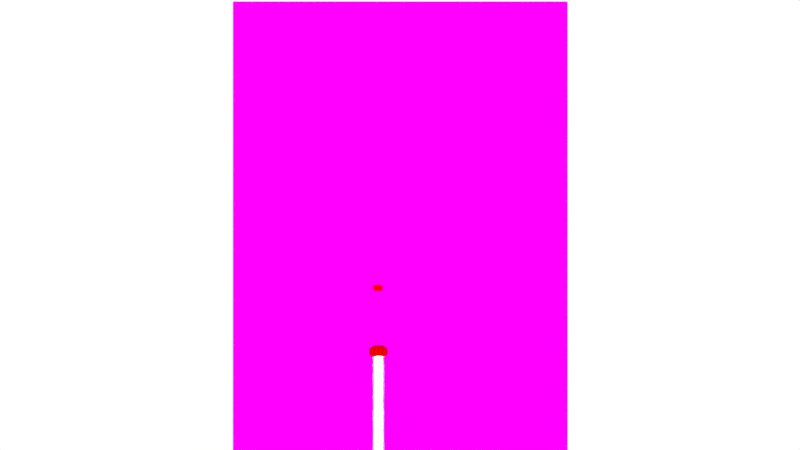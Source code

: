 # Source: aniket_light_seber.blend  (saved by Blender 2.76.0; exported with 4.5.12 LTS)
import bpy
from mathutils import Matrix  # noqa: F401  (used for matrix-valued properties, if any)

bpy.ops.wm.read_factory_settings(use_empty=True)
scene = bpy.context.scene
scene.name = 'Scene'

# ---- collections
col_collection_1 = bpy.data.collections.new('Collection 1'); scene.collection.children.link(col_collection_1)

# ---- images (referenced by path relative to the original .blend; pixels are not part of the script)
import os
ASSET_DIR = os.environ.get("B2B_ASSET_DIR", "")  # directory of the original .blend (textures are referenced by path, not embedded)
HERE = os.path.dirname(os.path.abspath(__file__))  # packed textures are extracted next to this script under _unpacked/

def load_image(name, relpath, width, height, colorspace="sRGB"):
    """Load a texture the original file referenced (path relative to the .blend, or extracted next to this script)."""
    p = next((c for c in (os.path.join(HERE, relpath), os.path.join(ASSET_DIR, relpath)) if relpath and os.path.exists(c)), "")
    if p:
        img = bpy.data.images.load(p, check_existing=True)
        img.name = name
    else:  # same state as the original file: an image datablock whose file is absent (Cycles renders it pink)
        img = bpy.data.images.new(name, width, height)
        img.source = "FILE"
        img.filepath = "//" + (relpath or name)
    img.colorspace_settings.name = colorspace
    return img
img_20170423_152154_1_jpg = load_image('20170423_152154-1.jpg', '20170423_152154-1.jpg', 1024, 1024, 'sRGB')

# ---- materials (node trees are filled in below, after node groups)
mat_material_002 = bpy.data.materials.new('Material.002')
mat_material_002.alpha_threshold = 0.0
mat_material_002.roughness = 0.5
mat_material = bpy.data.materials.new('Material')
mat_material.alpha_threshold = 0.0
mat_material.roughness = 0.5
mat_light = bpy.data.materials.new('light')
mat_light.alpha_threshold = 0.0
mat_light.roughness = 0.5
mat_material_004 = bpy.data.materials.new('Material.004')
mat_material_004.alpha_threshold = 0.0
mat_material_004.roughness = 0.5

# ---- material node trees
mat_material_002.use_nodes = True; mat_material_002.node_tree.nodes.clear()
_N = mat_material_002.node_tree.nodes; _L = mat_material_002.node_tree.links
n0 = _N.new('ShaderNodeOutputMaterial'); n0.name = 'Material Output'; n0.location = (300, 300)
n1 = _N.new('ShaderNodeEmission'); n1.name = 'Emission'; n1.location = (10, 300)
n2 = _N.new('ShaderNodeTexImage'); n2.name = 'Image Texture'; n2.location = (-180, 300)
n2.width = 140
n2.image = img_20170423_152154_1_jpg
_L.new(n1.outputs[0], n0.inputs[0])
_L.new(n2.outputs[0], n1.inputs[0])
n0.is_active_output = True
mat_material.use_nodes = True; mat_material.node_tree.nodes.clear()
_N = mat_material.node_tree.nodes; _L = mat_material.node_tree.links
n0 = _N.new('ShaderNodeOutputMaterial'); n0.name = 'Material Output'; n0.location = (300, 300)
n1 = _N.new('ShaderNodeMixShader'); n1.name = 'Mix Shader'; n1.location = (10, 300)
n1.inputs[0].default_value = 0.9
n2 = _N.new('ShaderNodeEmission'); n2.name = 'Emission'; n2.location = (-180, 200)
n2.inputs[1].default_value = 25.0
n3 = _N.new('ShaderNodeEmission'); n3.name = 'Emission.001'; n3.location = (-180, 100)
n3.inputs[0].default_value = (0.0, 1.0, 0.0, 1.0)
n3.inputs[1].default_value = 25.0
_L.new(n1.outputs[0], n0.inputs[0])
_L.new(n2.outputs[0], n1.inputs[1])
_L.new(n3.outputs[0], n1.inputs[2])
n0.is_active_output = True
mat_light.use_nodes = True; mat_light.node_tree.nodes.clear()
_N = mat_light.node_tree.nodes; _L = mat_light.node_tree.links
n0 = _N.new('ShaderNodeOutputMaterial'); n0.name = 'Material Output'; n0.location = (300, 300)
n1 = _N.new('ShaderNodeBsdfGlass'); n1.name = 'Glass BSDF'; n1.location = (10, 300)
n1.distribution = 'BECKMANN'
n1.inputs[1].default_value = 0.4472
n1.inputs[2].default_value = 1.6
n2 = _N.new('ShaderNodeEmission'); n2.name = 'Emission'; n2.location = (56, 426)
n2.inputs[0].default_value = (0.0, 1.0, 0.0, 1.0)
_L.new(n1.outputs[0], n0.inputs[0])
_L.new(n2.outputs[0], n0.inputs[1])
n0.is_active_output = True
mat_material_004.use_nodes = True; mat_material_004.node_tree.nodes.clear()
_N = mat_material_004.node_tree.nodes; _L = mat_material_004.node_tree.links
n0 = _N.new('ShaderNodeOutputMaterial'); n0.name = 'Material Output'; n0.location = (300, 300)
n1 = _N.new('ShaderNodeBsdfDiffuse'); n1.name = 'Diffuse BSDF.001'; n1.location = (100, 300)
n1.inputs[0].default_value = (1.0, 0.0, 0.0, 1.0)
n1.inputs[1].default_value = 1.0
_L.new(n1.outputs[0], n0.inputs[0])
n0.is_active_output = True

# ---- world
world_world = bpy.data.worlds.new('World'); scene.world = world_world
world_world.use_nodes = True; world_world.node_tree.nodes.clear()
_N = world_world.node_tree.nodes; _L = world_world.node_tree.links
n0 = _N.new('ShaderNodeOutputWorld'); n0.name = 'World Output'; n0.location = (300, 300)
n1 = _N.new('ShaderNodeBackground'); n1.name = 'Background'; n1.location = (10, 300)
n1.inputs[0].default_value = (1.0, 1.0, 1.0, 1.0)
_L.new(n1.outputs[0], n0.inputs[0])
n0.is_active_output = True
world_world.color = (0.05088, 0.05088, 0.05088)
world_world.use_sun_shadow = False
world_world.sun_shadow_jitter_overblur = 0.0
world_world.cycles.sampling_method = 'MANUAL'
world_world.cycles.sample_map_resolution = 256

# ---- cameras
cam_camera = bpy.data.cameras.new('Camera')
cam_camera.clip_end = 100.0
cam_camera.lens = 35.0
cam_camera.sensor_width = 32.0
cam_camera.sensor_height = 18.0
cam_camera.ortho_scale = 7.314
cam_camera.dof.focus_distance = 0.0

# ---- lights
light_point_004 = bpy.data.lights.new('Point.004', 'POINT')
light_point_004.transmission_factor = 0.0
light_point_004.energy = 0.0
light_point_004.shadow_buffer_clip_start = 0.5
light_point_004.shadow_soft_size = 0.1
light_point_004.shadow_maximum_resolution = 0.006
light_point_004.use_absolute_resolution = True
light_point_004.cycles.use_multiple_importance_sampling = False

# ---- meshes
me_plane = bpy.data.meshes.new('Plane')
me_plane.from_pydata([(-1.0, -1.0, 0.0), (1.0, -1.0, 0.0), (-1.0, 1.0, 0.0), (1.0, 1.0, 0.0)], [], [(0, 1, 3, 2)])
_uv = me_plane.uv_layers.new(name='UVMap')
_uv.uv.foreach_set('vector', [8.659e-05, 8.659e-05, 0.9999, 8.659e-05, 0.9978, 1.001, -0.001981, 1.001])
me_plane.materials.append(mat_material_002)
me_plane.use_remesh_preserve_volume = False
me_plane.use_remesh_preserve_attributes = False
me_plane.use_mirror_vertex_groups = False
me_plane.update()
me_cylinder_000 = bpy.data.meshes.new('Cylinder.000')
me_cylinder_000.from_pydata([(0.0, 1.0, -1.0), (0.0, 1.0, 1.0), (0.1951, 0.9808, -1.0), (0.1951, 0.9808, 1.0), (0.3827, 0.9239, -1.0), (0.3827, 0.9239, 1.0), (0.5556, 0.8315, -1.0), (0.5556, 0.8315, 1.0), (0.7071, 0.7071, -1.0), (0.7071, 0.7071, 1.0), (0.8315, 0.5556, -1.0), (0.8315, 0.5556, 1.0), (0.9239, 0.3827, -1.0), (0.9239, 0.3827, 1.0), (0.9808, 0.1951, -1.0), (0.9808, 0.1951, 1.0), (1.0, 7.55e-08, -1.0), (1.0, 7.55e-08, 1.0), (0.9808, -0.1951, -1.0), (0.9808, -0.1951, 1.0), (0.9239, -0.3827, -1.0), (0.9239, -0.3827, 1.0), (0.8315, -0.5556, -1.0), (0.8315, -0.5556, 1.0), (0.7071, -0.7071, -1.0), (0.7071, -0.7071, 1.0), (0.5556, -0.8315, -1.0), (0.5556, -0.8315, 1.0), (0.3827, -0.9239, -1.0), (0.3827, -0.9239, 1.0), (0.1951, -0.9808, -1.0), (0.1951, -0.9808, 1.0), (-3.258e-07, -1.0, -1.0), (-3.258e-07, -1.0, 1.0), (-0.1951, -0.9808, -1.0), (-0.1951, -0.9808, 1.0), (-0.3827, -0.9239, -1.0), (-0.3827, -0.9239, 1.0), (-0.5556, -0.8315, -1.0), (-0.5556, -0.8315, 1.0), (-0.7071, -0.7071, -1.0), (-0.7071, -0.7071, 1.0), (-0.8315, -0.5556, -1.0), (-0.8315, -0.5556, 1.0), (-0.9239, -0.3827, -1.0), (-0.9239, -0.3827, 1.0), (-0.9808, -0.1951, -1.0), (-0.9808, -0.1951, 1.0), (-1.0, 9.656e-07, -1.0), (-1.0, 9.656e-07, 1.0), (-0.9808, 0.1951, -1.0), (-0.9808, 0.1951, 1.0), (-0.9239, 0.3827, -1.0), (-0.9239, 0.3827, 1.0), (-0.8315, 0.5556, -1.0), (-0.8315, 0.5556, 1.0), (-0.7071, 0.7071, -1.0), (-0.7071, 0.7071, 1.0), (-0.5556, 0.8315, -1.0), (-0.5556, 0.8315, 1.0), (-0.3827, 0.9239, -1.0), (-0.3827, 0.9239, 1.0), (-0.1951, 0.9808, -1.0), (-0.1951, 0.9808, 1.0)], [], [(0, 1, 3, 2), (2, 3, 5, 4), (4, 5, 7, 6), (6, 7, 9, 8), (8, 9, 11, 10), (10, 11, 13, 12), (12, 13, 15, 14), (14, 15, 17, 16), (16, 17, 19, 18), (18, 19, 21, 20), (20, 21, 23, 22), (22, 23, 25, 24), (24, 25, 27, 26), (26, 27, 29, 28), (28, 29, 31, 30), (30, 31, 33, 32), (32, 33, 35, 34), (34, 35, 37, 36), (36, 37, 39, 38), (38, 39, 41, 40), (40, 41, 43, 42), (42, 43, 45, 44), (44, 45, 47, 46), (46, 47, 49, 48), (48, 49, 51, 50), (50, 51, 53, 52), (52, 53, 55, 54), (54, 55, 57, 56), (56, 57, 59, 58), (58, 59, 61, 60), (3, 1, 63, 61, 59, 57, 55, 53, 51, 49, 47, 45, 43, 41, 39, 37, 35, 33, 31, 29, 27, 25, 23, 21, 19, 17, 15, 13, 11, 9, 7, 5), (62, 63, 1, 0), (60, 61, 63, 62), (0, 2, 4, 6, 8, 10, 12, 14, 16, 18, 20, 22, 24, 26, 28, 30, 32, 34, 36, 38, 40, 42, 44, 46, 48, 50, 52, 54, 56, 58, 60, 62)])
me_cylinder_000.polygons.foreach_set('use_smooth', [True] * 34)
me_cylinder_000.materials.append(mat_material)
me_cylinder_000.use_remesh_preserve_volume = False
me_cylinder_000.use_remesh_preserve_attributes = False
me_cylinder_000.use_mirror_vertex_groups = False
me_cylinder_000.update()
me_sphere = bpy.data.meshes.new('Sphere')
me_sphere.from_pydata([(-0.1951, 0.0, 0.9808), (-0.3827, 0.0, 0.9239), (-0.5556, 0.0, 0.8315), (-0.7071, 0.0, 0.7071), (-0.8315, 0.0, 0.5556), (-0.9239, 0.0, 0.3827), (-0.9808, 0.0, 0.1951), (-1.0, 0.0, 7.55e-08), (-0.1913, 0.03806, 0.9808), (-0.3753, 0.07466, 0.9239), (-0.5449, 0.1084, 0.8315), (-0.6935, 0.1379, 0.7071), (-0.8155, 0.1622, 0.5556), (-0.9061, 0.1802, 0.3827), (-0.9619, 0.1913, 0.1951), (-0.9808, 0.1951, 7.55e-08), (-0.1802, 0.07466, 0.9808), (-0.3536, 0.1464, 0.9239), (-0.5133, 0.2126, 0.8315), (-0.6533, 0.2706, 0.7071), (-0.7682, 0.3182, 0.5556), (-0.8536, 0.3536, 0.3827), (-0.9061, 0.3753, 0.1951), (-0.9239, 0.3827, 7.55e-08), (-0.1622, 0.1084, 0.9808), (-0.3182, 0.2126, 0.9239), (-0.4619, 0.3087, 0.8315), (-0.5879, 0.3928, 0.7071), (-0.6913, 0.4619, 0.5556), (-0.7682, 0.5133, 0.3827), (-0.8155, 0.5449, 0.1951), (-0.8315, 0.5556, 7.55e-08), (-0.1379, 0.1379, 0.9808), (-0.2706, 0.2706, 0.9239), (-0.3928, 0.3928, 0.8315), (-0.5, 0.5, 0.7071), (-0.5879, 0.5879, 0.5556), (-0.6533, 0.6533, 0.3827), (-0.6935, 0.6935, 0.1951), (-0.7071, 0.7071, 7.55e-08), (-0.1084, 0.1622, 0.9808), (-0.2126, 0.3182, 0.9239), (-0.3087, 0.4619, 0.8315), (-0.3928, 0.5879, 0.7071), (-0.4619, 0.6913, 0.5556), (-0.5133, 0.7682, 0.3827), (-0.5449, 0.8155, 0.1951), (-0.5556, 0.8315, 7.55e-08), (-0.07466, 0.1802, 0.9808), (-0.1464, 0.3536, 0.9239), (-0.2126, 0.5133, 0.8315), (-0.2706, 0.6533, 0.7071), (-0.3182, 0.7682, 0.5556), (-0.3536, 0.8536, 0.3827), (-0.3753, 0.9061, 0.1951), (-0.3827, 0.9239, 7.55e-08), (-0.03806, 0.1913, 0.9808), (-0.07466, 0.3753, 0.9239), (-0.1084, 0.5449, 0.8315), (-0.1379, 0.6935, 0.7071), (-0.1622, 0.8155, 0.5556), (-0.1802, 0.9061, 0.3827), (-0.1913, 0.9619, 0.1951), (-0.1951, 0.9808, 7.55e-08), (3.364e-07, 0.1951, 0.9808), (3.731e-07, 0.3827, 0.9239), (3.802e-07, 0.5556, 0.8315), (4.165e-07, 0.7071, 0.7071), (3.882e-07, 0.8315, 0.5556), (3.396e-07, 0.9239, 0.3827), (4.025e-07, 0.9808, 0.1951), (3.481e-07, 1.0, 7.55e-08), (0.03806, 0.1913, 0.9808), (0.07466, 0.3753, 0.9239), (0.1084, 0.5449, 0.8315), (0.138, 0.6935, 0.7071), (0.1622, 0.8155, 0.5556), (0.1802, 0.9061, 0.3827), (0.1913, 0.9619, 0.1951), (0.1951, 0.9808, 7.55e-08), (0.07466, 0.1802, 0.9808), (0.1464, 0.3536, 0.9239), (0.2126, 0.5133, 0.8315), (0.2706, 0.6533, 0.7071), (0.3182, 0.7682, 0.5556), (0.3536, 0.8536, 0.3827), (0.3753, 0.9061, 0.1951), (0.3827, 0.9239, 7.55e-08), (0.1084, 0.1622, 0.9808), (0.2126, 0.3182, 0.9239), (0.3087, 0.4619, 0.8315), (0.3928, 0.5879, 0.7071), (0.4619, 0.6913, 0.5556), (0.5133, 0.7682, 0.3827), (0.5449, 0.8155, 0.1951), (0.5556, 0.8315, 7.55e-08), (0.138, 0.1379, 0.9808), (0.2706, 0.2706, 0.9239), (0.3928, 0.3928, 0.8315), (0.5, 0.5, 0.7071), (0.5879, 0.5879, 0.5556), (0.6533, 0.6533, 0.3827), (0.6935, 0.6935, 0.1951), (0.7071, 0.7071, 7.55e-08), (0.1622, 0.1084, 0.9808), (0.3182, 0.2126, 0.9239), (0.4619, 0.3087, 0.8315), (0.5879, 0.3928, 0.7071), (0.6913, 0.4619, 0.5556), (0.7682, 0.5133, 0.3827), (0.8155, 0.5449, 0.1951), (0.8315, 0.5556, 7.55e-08), (0.1802, 0.07466, 0.9808), (0.3536, 0.1464, 0.9239), (0.5133, 0.2126, 0.8315), (0.6533, 0.2706, 0.7071), (0.7682, 0.3182, 0.5556), (0.8536, 0.3536, 0.3827), (0.9061, 0.3753, 0.1951), (0.9239, 0.3827, 7.55e-08), (0.1913, 0.03806, 0.9808), (0.3753, 0.07466, 0.9239), (0.5449, 0.1084, 0.8315), (0.6935, 0.1379, 0.7071), (0.8155, 0.1622, 0.5556), (0.9061, 0.1802, 0.3827), (0.9619, 0.1913, 0.1951), (0.9808, 0.1951, 7.55e-08), (0.1951, -1.85e-08, 0.9808), (0.3827, -7.206e-08, 0.9239), (0.5556, -9.813e-08, 0.8315), (0.7071, -1.331e-07, 0.7071), (0.8315, -1.224e-07, 0.5556), (0.9239, -5.921e-08, 0.3827), (0.9808, -1.221e-07, 0.1951), (1.0, -1.145e-07, 7.55e-08), (0.1913, -0.03806, 0.9808), (0.3753, -0.07466, 0.9239), (0.5449, -0.1084, 0.8315), (0.6935, -0.1379, 0.7071), (0.8155, -0.1622, 0.5556), (0.9061, -0.1802, 0.3827), (0.9619, -0.1913, 0.1951), (0.9808, -0.1951, 7.55e-08), (0.1802, -0.07466, 0.9808), (0.3536, -0.1464, 0.9239), (0.5133, -0.2126, 0.8315), (0.6533, -0.2706, 0.7071), (0.7682, -0.3182, 0.5556), (0.8536, -0.3536, 0.3827), (0.9061, -0.3753, 0.1951), (0.9239, -0.3827, 7.55e-08), (0.1622, -0.1084, 0.9808), (0.3182, -0.2126, 0.9239), (0.4619, -0.3087, 0.8315), (0.5879, -0.3928, 0.7071), (0.6913, -0.4619, 0.5556), (0.7682, -0.5133, 0.3827), (0.8155, -0.5449, 0.1951), (0.8315, -0.5556, 7.55e-08), (0.138, -0.1379, 0.9808), (0.2706, -0.2706, 0.9239), (0.3928, -0.3928, 0.8315), (0.5, -0.5, 0.7071), (0.5879, -0.5879, 0.5556), (0.6533, -0.6533, 0.3827), (0.6935, -0.6935, 0.1951), (0.7071, -0.7071, 7.55e-08), (0.1084, -0.1622, 0.9808), (0.2126, -0.3182, 0.9239), (0.3087, -0.4619, 0.8315), (0.3928, -0.5879, 0.7071), (0.4619, -0.6913, 0.5556), (0.5133, -0.7682, 0.3827), (0.5449, -0.8155, 0.1951), (0.5556, -0.8315, 7.55e-08), (0.07466, -0.1802, 0.9808), (0.1464, -0.3536, 0.9239), (0.2126, -0.5133, 0.8315), (0.2706, -0.6533, 0.7071), (0.3182, -0.7682, 0.5556), (0.3536, -0.8536, 0.3827), (0.3753, -0.9061, 0.1951), (0.3827, -0.9239, 7.55e-08), (0.03806, -0.1913, 0.9808), (0.07466, -0.3753, 0.9239), (0.1084, -0.5449, 0.8315), (0.1379, -0.6935, 0.7071), (0.1622, -0.8155, 0.5556), (0.1802, -0.9061, 0.3827), (0.1913, -0.9619, 0.1951), (0.1951, -0.9808, 7.55e-08), (2.965e-07, -0.1951, 0.9808), (2.151e-07, -0.3827, 0.9239), (1.831e-07, -0.5556, 0.8315), (1.364e-07, -0.7071, 0.7071), (1.501e-07, -0.8315, 0.5556), (1.781e-07, -0.9239, 0.3827), (8.306e-08, -0.9808, 0.1951), (1.229e-07, -1.0, 7.55e-08), (-0.03806, -0.1913, 0.9808), (-0.07466, -0.3753, 0.9239), (-0.1084, -0.5449, 0.8315), (-0.1379, -0.6935, 0.7071), (-0.1622, -0.8155, 0.5556), (-0.1802, -0.9061, 0.3827), (-0.1913, -0.9619, 0.1951), (-0.1951, -0.9808, 7.55e-08), (-0.07466, -0.1802, 0.9808), (-0.1464, -0.3536, 0.9239), (-0.2126, -0.5133, 0.8315), (-0.2706, -0.6533, 0.7071), (-0.3182, -0.7682, 0.5556), (-0.3536, -0.8536, 0.3827), (-0.3753, -0.9061, 0.1951), (-0.3827, -0.9239, 7.55e-08), (-0.1084, -0.1622, 0.9808), (-0.2126, -0.3182, 0.9239), (-0.3087, -0.4619, 0.8315), (-0.3928, -0.5879, 0.7071), (-0.4619, -0.6913, 0.5556), (-0.5133, -0.7682, 0.3827), (-0.5449, -0.8155, 0.1951), (-0.5556, -0.8315, 7.55e-08), (-0.1379, -0.1379, 0.9808), (-0.2706, -0.2706, 0.9239), (-0.3928, -0.3928, 0.8315), (-0.5, -0.5, 0.7071), (-0.5879, -0.5879, 0.5556), (-0.6533, -0.6533, 0.3827), (-0.6935, -0.6935, 0.1951), (-0.7071, -0.7071, 7.55e-08), (-0.1622, -0.1084, 0.9808), (-0.3182, -0.2126, 0.9239), (-0.4619, -0.3087, 0.8315), (-0.5879, -0.3928, 0.7071), (-0.6913, -0.4619, 0.5556), (-0.7682, -0.5133, 0.3827), (-0.8155, -0.5449, 0.1951), (-0.8315, -0.5556, 7.55e-08), (2.48e-08, -1.247e-07, 1.0), (-0.1802, -0.07466, 0.9808), (-0.3536, -0.1464, 0.9239), (-0.5133, -0.2126, 0.8315), (-0.6533, -0.2706, 0.7071), (-0.7682, -0.3182, 0.5556), (-0.8536, -0.3536, 0.3827), (-0.9061, -0.3753, 0.1951), (-0.9239, -0.3827, 7.55e-08), (-0.1913, -0.03806, 0.9808), (-0.3753, -0.07466, 0.9239), (-0.5449, -0.1084, 0.8315), (-0.6935, -0.1379, 0.7071), (-0.8155, -0.1622, 0.5556), (-0.9061, -0.1802, 0.3827), (-0.9619, -0.1913, 0.1951), (-0.9808, -0.1951, 7.55e-08)], [], [(6, 5, 13, 14), (5, 4, 12, 13), (4, 3, 11, 12), (3, 2, 10, 11), (2, 1, 9, 10), (7, 6, 14, 15), (1, 0, 8, 9), (15, 14, 22, 23), (9, 8, 16, 17), (14, 13, 21, 22), (13, 12, 20, 21), (12, 11, 19, 20), (11, 10, 18, 19), (10, 9, 17, 18), (18, 17, 25, 26), (23, 22, 30, 31), (17, 16, 24, 25), (22, 21, 29, 30), (21, 20, 28, 29), (20, 19, 27, 28), (19, 18, 26, 27), (28, 27, 35, 36), (27, 26, 34, 35), (26, 25, 33, 34), (25, 24, 32, 33), (31, 30, 38, 39), (30, 29, 37, 38), (29, 28, 36, 37), (36, 35, 43, 44), (35, 34, 42, 43), (34, 33, 41, 42), (33, 32, 40, 41), (39, 38, 46, 47), (38, 37, 45, 46), (37, 36, 44, 45), (46, 45, 53, 54), (45, 44, 52, 53), (44, 43, 51, 52), (43, 42, 50, 51), (42, 41, 49, 50), (47, 46, 54, 55), (41, 40, 48, 49), (55, 54, 62, 63), (49, 48, 56, 57), (54, 53, 61, 62), (53, 52, 60, 61), (52, 51, 59, 60), (51, 50, 58, 59), (50, 49, 57, 58), (59, 58, 66, 67), (58, 57, 65, 66), (57, 56, 64, 65), (63, 62, 70, 71), (62, 61, 69, 70), (61, 60, 68, 69), (60, 59, 67, 68), (67, 66, 74, 75), (66, 65, 73, 74), (65, 64, 72, 73), (71, 70, 78, 79), (70, 69, 77, 78), (69, 68, 76, 77), (68, 67, 75, 76), (77, 76, 84, 85), (76, 75, 83, 84), (75, 74, 82, 83), (74, 73, 81, 82), (79, 78, 86, 87), (73, 72, 80, 81), (78, 77, 85, 86), (86, 85, 93, 94), (85, 84, 92, 93), (84, 83, 91, 92), (83, 82, 90, 91), (82, 81, 89, 90), (87, 86, 94, 95), (81, 80, 88, 89), (89, 88, 96, 97), (95, 94, 102, 103), (94, 93, 101, 102), (93, 92, 100, 101), (92, 91, 99, 100), (91, 90, 98, 99), (90, 89, 97, 98), (99, 98, 106, 107), (98, 97, 105, 106), (97, 96, 104, 105), (103, 102, 110, 111), (102, 101, 109, 110), (101, 100, 108, 109), (100, 99, 107, 108), (107, 106, 114, 115), (106, 105, 113, 114), (111, 110, 118, 119), (105, 104, 112, 113), (110, 109, 117, 118), (109, 108, 116, 117), (108, 107, 115, 116), (117, 116, 124, 125), (116, 115, 123, 124), (115, 114, 122, 123), (114, 113, 121, 122), (119, 118, 126, 127), (113, 112, 120, 121), (118, 117, 125, 126), (126, 125, 133, 134), (125, 124, 132, 133), (124, 123, 131, 132), (123, 122, 130, 131), (122, 121, 129, 130), (121, 120, 128, 129), (127, 126, 134, 135), (130, 129, 137, 138), (129, 128, 136, 137), (135, 134, 142, 143), (134, 133, 141, 142), (133, 132, 140, 141), (132, 131, 139, 140), (131, 130, 138, 139), (138, 137, 145, 146), (143, 142, 150, 151), (137, 136, 144, 145), (142, 141, 149, 150), (141, 140, 148, 149), (140, 139, 147, 148), (139, 138, 146, 147), (148, 147, 155, 156), (147, 146, 154, 155), (146, 145, 153, 154), (151, 150, 158, 159), (145, 144, 152, 153), (150, 149, 157, 158), (149, 148, 156, 157), (157, 156, 164, 165), (156, 155, 163, 164), (155, 154, 162, 163), (154, 153, 161, 162), (153, 152, 160, 161), (159, 158, 166, 167), (158, 157, 165, 166), (166, 165, 173, 174), (165, 164, 172, 173), (164, 163, 171, 172), (163, 162, 170, 171), (162, 161, 169, 170), (161, 160, 168, 169), (167, 166, 174, 175), (170, 169, 177, 178), (175, 174, 182, 183), (169, 168, 176, 177), (174, 173, 181, 182), (173, 172, 180, 181), (172, 171, 179, 180), (171, 170, 178, 179), (178, 177, 185, 186), (183, 182, 190, 191), (177, 176, 184, 185), (182, 181, 189, 190), (181, 180, 188, 189), (180, 179, 187, 188), (179, 178, 186, 187), (188, 187, 195, 196), (187, 186, 194, 195), (186, 185, 193, 194), (185, 184, 192, 193), (191, 190, 198, 199), (190, 189, 197, 198), (189, 188, 196, 197), (197, 196, 204, 205), (196, 195, 203, 204), (195, 194, 202, 203), (194, 193, 201, 202), (193, 192, 200, 201), (199, 198, 206, 207), (198, 197, 205, 206), (201, 200, 208, 209), (206, 205, 213, 214), (205, 204, 212, 213), (204, 203, 211, 212), (203, 202, 210, 211), (202, 201, 209, 210), (207, 206, 214, 215), (215, 214, 222, 223), (209, 208, 216, 217), (214, 213, 221, 222), (213, 212, 220, 221), (212, 211, 219, 220), (211, 210, 218, 219), (210, 209, 217, 218), (219, 218, 226, 227), (218, 217, 225, 226), (217, 216, 224, 225), (223, 222, 230, 231), (222, 221, 229, 230), (221, 220, 228, 229), (220, 219, 227, 228), (228, 227, 235, 236), (227, 226, 234, 235), (226, 225, 233, 234), (225, 224, 232, 233), (231, 230, 238, 239), (230, 229, 237, 238), (229, 228, 236, 237), (237, 236, 245, 246), (236, 235, 244, 245), (235, 234, 243, 244), (234, 233, 242, 243), (239, 238, 247, 248), (233, 232, 241, 242), (238, 237, 246, 247), (242, 241, 249, 250), (247, 246, 254, 255), (246, 245, 253, 254), (245, 244, 252, 253), (244, 243, 251, 252), (243, 242, 250, 251), (248, 247, 255, 256), (0, 240, 8), (8, 240, 16), (16, 240, 24), (24, 240, 32), (32, 240, 40), (40, 240, 48), (48, 240, 56), (56, 240, 64), (64, 240, 72), (72, 240, 80), (80, 240, 88), (88, 240, 96), (96, 240, 104), (104, 240, 112), (112, 240, 120), (120, 240, 128), (128, 240, 136), (136, 240, 144), (144, 240, 152), (152, 240, 160), (160, 240, 168), (168, 240, 176), (176, 240, 184), (184, 240, 192), (192, 240, 200), (200, 240, 208), (208, 240, 216), (216, 240, 224), (224, 240, 232), (232, 240, 241), (241, 240, 249), (250, 249, 0, 1), (256, 255, 6, 7), (255, 254, 5, 6), (249, 240, 0), (254, 253, 4, 5), (253, 252, 3, 4), (252, 251, 2, 3), (251, 250, 1, 2)])
me_sphere.polygons.foreach_set('use_smooth', [True] * 256)
me_sphere.materials.append(mat_light)
me_sphere.use_remesh_preserve_volume = False
me_sphere.use_remesh_preserve_attributes = False
me_sphere.use_mirror_vertex_groups = False
me_sphere.update()
me_cylinder_001 = bpy.data.meshes.new('Cylinder.001')
me_cylinder_001.from_pydata([(0.0, 1.0, -1.0), (0.0, 1.0, 1.0), (0.1951, 0.9808, -1.0), (0.1951, 0.9808, 1.0), (0.3827, 0.9239, -1.0), (0.3827, 0.9239, 1.0), (0.5556, 0.8315, -1.0), (0.5556, 0.8315, 1.0), (0.7071, 0.7071, -1.0), (0.7071, 0.7071, 1.0), (0.8315, 0.5556, -1.0), (0.8315, 0.5556, 1.0), (0.9239, 0.3827, -1.0), (0.9239, 0.3827, 1.0), (0.9808, 0.1951, -1.0), (0.9808, 0.1951, 1.0), (1.0, 7.55e-08, -1.0), (1.0, 7.55e-08, 1.0), (0.9808, -0.1951, -1.0), (0.9808, -0.1951, 1.0), (0.9239, -0.3827, -1.0), (0.9239, -0.3827, 1.0), (0.8315, -0.5556, -1.0), (0.8315, -0.5556, 1.0), (0.7071, -0.7071, -1.0), (0.7071, -0.7071, 1.0), (0.5556, -0.8315, -1.0), (0.5556, -0.8315, 1.0), (0.3827, -0.9239, -1.0), (0.3827, -0.9239, 1.0), (0.1951, -0.9808, -1.0), (0.1951, -0.9808, 1.0), (-3.258e-07, -1.0, -1.0), (-3.258e-07, -1.0, 1.0), (-0.1951, -0.9808, -1.0), (-0.1951, -0.9808, 1.0), (-0.3827, -0.9239, -1.0), (-0.3827, -0.9239, 1.0), (-0.5556, -0.8315, -1.0), (-0.5556, -0.8315, 1.0), (-0.7071, -0.7071, -1.0), (-0.7071, -0.7071, 1.0), (-0.8315, -0.5556, -1.0), (-0.8315, -0.5556, 1.0), (-0.9239, -0.3827, -1.0), (-0.9239, -0.3827, 1.0), (-0.9808, -0.1951, -1.0), (-0.9808, -0.1951, 1.0), (-1.0, 9.656e-07, -1.0), (-1.0, 9.656e-07, 1.0), (-0.9808, 0.1951, -1.0), (-0.9808, 0.1951, 1.0), (-0.9239, 0.3827, -1.0), (-0.9239, 0.3827, 1.0), (-0.8315, 0.5556, -1.0), (-0.8315, 0.5556, 1.0), (-0.7071, 0.7071, -1.0), (-0.7071, 0.7071, 1.0), (-0.5556, 0.8315, -1.0), (-0.5556, 0.8315, 1.0), (-0.3827, 0.9239, -1.0), (-0.3827, 0.9239, 1.0), (-0.1951, 0.9808, -1.0), (-0.1951, 0.9808, 1.0)], [], [(0, 1, 3, 2), (2, 3, 5, 4), (4, 5, 7, 6), (6, 7, 9, 8), (8, 9, 11, 10), (10, 11, 13, 12), (12, 13, 15, 14), (14, 15, 17, 16), (16, 17, 19, 18), (18, 19, 21, 20), (20, 21, 23, 22), (22, 23, 25, 24), (24, 25, 27, 26), (26, 27, 29, 28), (28, 29, 31, 30), (30, 31, 33, 32), (32, 33, 35, 34), (34, 35, 37, 36), (36, 37, 39, 38), (38, 39, 41, 40), (40, 41, 43, 42), (42, 43, 45, 44), (44, 45, 47, 46), (46, 47, 49, 48), (48, 49, 51, 50), (50, 51, 53, 52), (52, 53, 55, 54), (54, 55, 57, 56), (56, 57, 59, 58), (58, 59, 61, 60), (62, 63, 1, 0), (60, 61, 63, 62), (0, 2, 4, 6, 8, 10, 12, 14, 16, 18, 20, 22, 24, 26, 28, 30, 32, 34, 36, 38, 40, 42, 44, 46, 48, 50, 52, 54, 56, 58, 60, 62)])
me_cylinder_001.polygons.foreach_set('use_smooth', [True] * 33)
me_cylinder_001.materials.append(mat_light)
me_cylinder_001.use_remesh_preserve_volume = False
me_cylinder_001.use_remesh_preserve_attributes = False
me_cylinder_001.use_mirror_vertex_groups = False
me_cylinder_001.update()
me_gear = bpy.data.meshes.new('Gear')
me_gear.from_pydata([(0.8097, -0.01718, -1.712), (0.8037, 0.07419, -1.712), (0.7859, 0.164, -1.712), (0.7564, 0.2507, -1.712), (0.7159, 0.3328, -1.712), (0.6651, 0.409, -1.712), (0.6047, 0.4778, -1.712), (0.5358, 0.5382, -1.712), (0.4597, 0.589, -1.712), (0.3776, 0.6295, -1.712), (0.2909, 0.659, -1.712), (0.2011, 0.6768, -1.712), (0.1097, 0.6828, -1.712), (0.01834, 0.6768, -1.712), (-0.07146, 0.659, -1.712), (-0.1582, 0.6295, -1.712), (-0.2403, 0.589, -1.712), (-0.3164, 0.5382, -1.712), (-0.3853, 0.4778, -1.712), (-0.4456, 0.409, -1.712), (-0.4965, 0.3328, -1.712), (-0.537, 0.2507, -1.712), (-0.5664, 0.164, -1.712), (-0.5843, 0.07419, -1.712), (-0.5903, -0.01718, -1.712), (-0.5843, -0.1085, -1.712), (-0.5664, -0.1984, -1.712), (-0.537, -0.2851, -1.712), (-0.4965, -0.3672, -1.712), (-0.4456, -0.4433, -1.712), (-0.3853, -0.5122, -1.712), (-0.3164, -0.5725, -1.712), (-0.2403, -0.6234, -1.712), (-0.1582, -0.6639, -1.712), (-0.07146, -0.6933, -1.712), (0.01834, -0.7112, -1.712), (0.1097, -0.7172, -1.712), (0.2011, -0.7112, -1.712), (0.2909, -0.6933, -1.712), (0.3776, -0.6639, -1.712), (0.4597, -0.6234, -1.712), (0.5358, -0.5725, -1.712), (0.6047, -0.5122, -1.712), (0.6651, -0.4433, -1.712), (0.7159, -0.3672, -1.712), (0.7564, -0.2851, -1.712), (0.7859, -0.1984, -1.712), (0.8037, -0.1085, -1.712), (0.9, -4.704e-07, 2.858), (0.8923, 0.1175, 2.858), (0.8693, 0.2329, 2.858), (0.8315, 0.3444, 2.858), (0.7794, 0.45, 2.858), (0.714, 0.5479, 2.858), (0.6364, 0.6364, 2.858), (0.5479, 0.714, 2.858), (0.45, 0.7794, 2.858), (0.3444, 0.8315, 2.858), (0.2329, 0.8693, 2.858), (0.1175, 0.8923, 2.858), (5.511e-17, 0.9, 2.858), (-0.1175, 0.8923, 2.858), (-0.2329, 0.8693, 2.858), (-0.3444, 0.8315, 2.858), (-0.45, 0.7794, 2.858), (-0.5479, 0.714, 2.858), (-0.6364, 0.6364, 2.858), (-0.714, 0.5479, 2.858), (-0.7794, 0.45, 2.858), (-0.8315, 0.3444, 2.858), (-0.8693, 0.2329, 2.858), (-0.8923, 0.1175, 2.858), (-0.9, -4.704e-07, 2.858), (-0.8923, -0.1175, 2.858), (-0.8693, -0.2329, 2.858), (-0.8315, -0.3444, 2.858), (-0.7794, -0.45, 2.858), (-0.714, -0.5479, 2.858), (-0.6364, -0.6364, 2.858), (-0.5479, -0.714, 2.858), (-0.45, -0.7794, 2.858), (-0.3444, -0.8315, 2.858), (-0.2329, -0.8693, 2.858), (-0.1175, -0.8923, 2.858), (-1.653e-16, -0.9, 2.858), (0.1175, -0.8923, 2.858), (0.2329, -0.8693, 2.858), (0.3444, -0.8315, 2.858), (0.45, -0.7794, 2.858), (0.5479, -0.714, 2.858), (0.6364, -0.6364, 2.858), (0.714, -0.5479, 2.858), (0.7794, -0.45, 2.858), (0.8315, -0.3444, 2.858), (0.8693, -0.2329, 2.858), (0.8923, -0.1175, 2.858), (0.01834, -0.7112, -1.807), (0.1097, -0.7172, -1.807), (0.1097, 0.6828, -1.807), (0.01834, 0.6768, -1.807), (-0.3853, 0.4778, -1.807), (-0.4456, 0.409, -1.807), (0.5358, 0.5382, -1.807), (0.4597, 0.589, -1.807), (0.5358, -0.5725, -1.807), (0.6047, -0.5122, -1.807), (0.8097, -0.01718, -1.807), (0.8037, 0.07419, -1.807), (-0.5664, 0.164, -1.807), (-0.5843, 0.07419, -1.807), (0.6651, -0.4433, -1.807), (0.7159, -0.3672, -1.807), (-0.3853, -0.5122, -1.807), (-0.3164, -0.5725, -1.807), (0.2011, -0.7112, -1.807), (-0.07146, 0.659, -1.807), (-0.1582, 0.6295, -1.807), (0.2909, -0.6933, -1.807), (0.3776, -0.6639, -1.807), (-0.5843, -0.1085, -1.807), (-0.5664, -0.1984, -1.807), (0.6047, 0.4778, -1.807), (-0.1582, -0.6639, -1.807), (-0.07146, -0.6933, -1.807), (-0.537, -0.2851, -1.807), (-0.2403, 0.589, -1.807), (-0.4965, 0.3328, -1.807), (-0.537, 0.2507, -1.807), (-0.3164, 0.5382, -1.807), (0.3776, 0.6295, -1.807), (0.2909, 0.659, -1.807), (-0.2403, -0.6234, -1.807), (0.7859, 0.164, -1.807), (0.8037, -0.1085, -1.807), (0.7564, -0.2851, -1.807), (0.7859, -0.1984, -1.807), (0.2011, 0.6768, -1.807), (-0.4965, -0.3672, -1.807), (0.7159, 0.3328, -1.807), (0.6651, 0.409, -1.807), (-0.5903, -0.01718, -1.807), (0.7564, 0.2507, -1.807), (0.4597, -0.6234, -1.807), (-0.4456, -0.4433, -1.807), (0.003533, -0.8237, -1.879), (0.1097, -0.8306, -1.879), (0.1097, 0.7963, -1.879), (0.003533, 0.7893, -1.879), (-0.4655, 0.558, -1.879), (-0.5357, 0.478, -1.879), (0.6049, 0.6282, -1.879), (0.5164, 0.6873, -1.879), (0.6049, -0.6625, -1.879), (0.6849, -0.5924, -1.879), (0.9232, -0.01718, -1.879), (0.9162, 0.089, -1.879), (-0.676, 0.1934, -1.879), (-0.6968, 0.089, -1.879), (0.7551, -0.5124, -1.879), (0.8142, -0.4239, -1.879), (-0.4655, -0.5924, -1.879), (-0.3855, -0.6625, -1.879), (0.2159, -0.8237, -1.879), (-0.1008, 0.7686, -1.879), (-0.2016, 0.7344, -1.879), (0.3202, -0.8029, -1.879), (0.421, -0.7687, -1.879), (-0.6968, -0.1234, -1.879), (-0.676, -0.2277, -1.879), (0.6849, 0.558, -1.879), (-0.2016, -0.7687, -1.879), (-0.1008, -0.8029, -1.879), (-0.6418, -0.3285, -1.879), (-0.297, 0.6873, -1.879), (-0.5948, 0.3895, -1.879), (-0.6418, 0.2941, -1.879), (-0.3855, 0.6282, -1.879), (0.421, 0.7344, -1.879), (0.3202, 0.7686, -1.879), (-0.297, -0.7217, -1.879), (0.8955, 0.1934, -1.879), (0.9162, -0.1234, -1.879), (0.8613, -0.3285, -1.879), (0.8955, -0.2277, -1.879), (0.2159, 0.7893, -1.879), (-0.5948, -0.4239, -1.879), (0.8142, 0.3895, -1.879), (0.7551, 0.478, -1.879), (-0.7038, -0.01718, -1.879), (0.8613, 0.2941, -1.879), (0.5164, -0.7217, -1.879), (-0.5357, -0.5124, -1.879), (0.003533, -0.8237, -1.982), (0.1097, -0.8306, -1.982), (0.1097, 0.7963, -1.982), (0.003533, 0.7893, -1.982), (-0.4655, 0.558, -1.982), (-0.5357, 0.478, -1.982), (0.6049, 0.6282, -1.982), (0.5164, 0.6873, -1.982), (0.6049, -0.6625, -1.982), (0.6849, -0.5924, -1.982), (0.9232, -0.01718, -1.982), (0.9162, 0.089, -1.982), (-0.676, 0.1934, -1.982), (-0.6968, 0.089, -1.982), (0.7551, -0.5124, -1.982), (0.8142, -0.4239, -1.982), (-0.4655, -0.5924, -1.982), (-0.3855, -0.6625, -1.982), (0.2159, -0.8237, -1.982), (-0.1008, 0.7686, -1.982), (-0.2016, 0.7344, -1.982), (0.3202, -0.8029, -1.982), (0.421, -0.7687, -1.982), (-0.6968, -0.1234, -1.982), (-0.676, -0.2277, -1.982), (0.6849, 0.558, -1.982), (-0.2016, -0.7687, -1.982), (-0.1008, -0.8029, -1.982), (-0.6418, -0.3285, -1.982), (-0.297, 0.6873, -1.982), (-0.5948, 0.3895, -1.982), (-0.6418, 0.2941, -1.982), (-0.3855, 0.6282, -1.982), (0.421, 0.7344, -1.982), (0.3202, 0.7686, -1.982), (-0.297, -0.7217, -1.982), (0.8955, 0.1934, -1.982), (0.9162, -0.1234, -1.982), (0.8613, -0.3285, -1.982), (0.8955, -0.2277, -1.982), (0.2159, 0.7893, -1.982), (-0.5948, -0.4239, -1.982), (0.8142, 0.3895, -1.982), (0.7551, 0.478, -1.982), (-0.7038, -0.01718, -1.982), (0.8613, 0.2941, -1.982), (0.5164, -0.7217, -1.982), (-0.5357, -0.5124, -1.982), (0.003533, -0.8237, -2.1), (0.1097, -0.8306, -2.1), (0.1097, 0.7963, -2.1), (0.003533, 0.7893, -2.1), (-0.4655, 0.558, -2.1), (-0.5357, 0.478, -2.1), (0.6049, 0.6282, -2.1), (0.5164, 0.6873, -2.1), (0.6049, -0.6625, -2.1), (0.6849, -0.5924, -2.1), (0.9232, -0.01718, -2.1), (0.9162, 0.089, -2.1), (-0.676, 0.1934, -2.1), (-0.6968, 0.089, -2.1), (0.7551, -0.5124, -2.1), (0.8142, -0.4239, -2.1), (-0.4655, -0.5924, -2.1), (-0.3855, -0.6625, -2.1), (0.2159, -0.8237, -2.1), (-0.1008, 0.7686, -2.1), (-0.2016, 0.7344, -2.1), (0.3202, -0.8029, -2.1), (0.421, -0.7687, -2.1), (-0.6968, -0.1234, -2.1), (-0.676, -0.2277, -2.1), (0.6849, 0.558, -2.1), (-0.2016, -0.7687, -2.1), (-0.1008, -0.8029, -2.1), (-0.6418, -0.3285, -2.1), (-0.297, 0.6873, -2.1), (-0.5948, 0.3895, -2.1), (-0.6418, 0.2941, -2.1), (-0.3855, 0.6282, -2.1), (0.421, 0.7344, -2.1), (0.3202, 0.7686, -2.1), (-0.297, -0.7217, -2.1), (0.8955, 0.1934, -2.1), (0.9162, -0.1234, -2.1), (0.8613, -0.3285, -2.1), (0.8955, -0.2277, -2.1), (0.2159, 0.7893, -2.1), (-0.5948, -0.4239, -2.1), (0.8142, 0.3895, -2.1), (0.7551, 0.478, -2.1), (-0.7038, -0.01718, -2.1), (0.8613, 0.2941, -2.1), (0.5164, -0.7217, -2.1), (-0.5357, -0.5124, -2.1), (0.02005, -0.6982, -2.191), (0.1097, -0.7041, -2.191), (0.1097, 0.6697, -2.191), (0.02005, 0.6638, -2.191), (-0.376, 0.4685, -2.191), (-0.4352, 0.401, -2.191), (0.5279, 0.5278, -2.191), (0.4532, 0.5777, -2.191), (0.5279, -0.5621, -2.191), (0.5954, -0.5029, -2.191), (0.7966, -0.01718, -2.191), (0.7907, 0.07248, -2.191), (-0.5538, 0.1606, -2.191), (-0.5713, 0.07248, -2.191), (0.6547, -0.4353, -2.191), (0.7046, -0.3606, -2.191), (-0.376, -0.5029, -2.191), (-0.3085, -0.5621, -2.191), (0.1994, -0.6982, -2.191), (-0.06807, 0.6463, -2.191), (-0.1532, 0.6174, -2.191), (0.2875, -0.6807, -2.191), (0.3726, -0.6518, -2.191), (-0.5713, -0.1068, -2.191), (-0.5538, -0.195, -2.191), (0.5954, 0.4685, -2.191), (-0.1532, -0.6518, -2.191), (-0.06807, -0.6807, -2.191), (-0.5249, -0.28, -2.191), (-0.2337, 0.5777, -2.191), (-0.4852, 0.3263, -2.191), (-0.5249, 0.2457, -2.191), (-0.3085, 0.5278, -2.191), (0.3726, 0.6174, -2.191), (0.2875, 0.6463, -2.191), (-0.2337, -0.6121, -2.191), (0.7732, 0.1606, -2.191), (0.7907, -0.1068, -2.191), (0.7443, -0.28, -2.191), (0.7732, -0.195, -2.191), (0.1994, 0.6638, -2.191), (-0.4852, -0.3606, -2.191), (0.7046, 0.3263, -2.191), (0.6547, 0.401, -2.191), (-0.5772, -0.01718, -2.191), (0.7443, 0.2457, -2.191), (0.4532, -0.6121, -2.191), (-0.4352, -0.4353, -2.191), (1.503, -4.645e-07, 3.08), (1.49, 0.1962, 3.08), (1.452, 0.389, 3.08), (1.389, 0.5752, 3.08), (1.302, 0.7516, 3.08), (1.193, 0.9151, 3.08), (1.063, 1.063, 3.08), (0.9151, 1.193, 3.08), (0.7516, 1.302, 3.08), (0.5752, 1.389, 3.08), (0.389, 1.452, 3.08), (0.1962, 1.49, 3.08), (1.664e-09, 1.503, 3.08), (-0.1962, 1.49, 3.08), (-0.389, 1.452, 3.08), (-0.5752, 1.389, 3.08), (-0.7516, 1.302, 3.08), (-0.9151, 1.193, 3.08), (-1.063, 1.063, 3.08), (-1.193, 0.9151, 3.08), (-1.302, 0.7516, 3.08), (-1.389, 0.5752, 3.08), (-1.452, 0.389, 3.08), (-1.49, 0.1962, 3.08), (-1.503, -4.645e-07, 3.08), (-1.49, -0.1962, 3.08), (-1.452, -0.389, 3.08), (-1.389, -0.5752, 3.08), (-1.302, -0.7516, 3.08), (-1.193, -0.9151, 3.08), (-1.063, -1.063, 3.08), (-0.9151, -1.193, 3.08), (-0.7516, -1.302, 3.08), (-0.5752, -1.389, 3.08), (-0.389, -1.452, 3.08), (-0.1962, -1.49, 3.08), (1.664e-09, -1.503, 3.08), (0.1962, -1.49, 3.08), (0.389, -1.452, 3.08), (0.5752, -1.389, 3.08), (0.7516, -1.302, 3.08), (0.9151, -1.193, 3.08), (1.063, -1.063, 3.08), (1.193, -0.9151, 3.08), (1.302, -0.7516, 3.08), (1.389, -0.5752, 3.08), (1.452, -0.389, 3.08), (1.49, -0.1962, 3.08), (1.503, -5.613e-07, 3.626), (1.49, 0.1962, 3.626), (1.452, 0.389, 3.626), (1.389, 0.5752, 3.626), (1.302, 0.7516, 3.626), (1.193, 0.9151, 3.626), (1.063, 1.063, 3.626), (0.9151, 1.193, 3.626), (0.7516, 1.302, 3.626), (0.5752, 1.389, 3.626), (0.389, 1.452, 3.626), (0.1962, 1.49, 3.626), (1.664e-09, 1.503, 3.626), (-0.1962, 1.49, 3.626), (-0.389, 1.452, 3.626), (-0.5752, 1.389, 3.626), (-0.7516, 1.302, 3.626), (-0.9151, 1.193, 3.626), (-1.063, 1.063, 3.626), (-1.193, 0.9151, 3.626), (-1.302, 0.7516, 3.626), (-1.389, 0.5752, 3.626), (-1.452, 0.389, 3.626), (-1.49, 0.1962, 3.626), (-1.503, -5.613e-07, 3.626), (-1.49, -0.1962, 3.626), (-1.452, -0.389, 3.626), (-1.389, -0.5752, 3.626), (-1.302, -0.7516, 3.626), (-1.193, -0.9151, 3.626), (-1.063, -1.063, 3.626), (-0.9151, -1.193, 3.626), (-0.7516, -1.302, 3.626), (-0.5752, -1.389, 3.626), (-0.389, -1.452, 3.626), (-0.1962, -1.49, 3.626), (1.664e-09, -1.503, 3.626), (0.1962, -1.49, 3.626), (0.389, -1.452, 3.626), (0.5752, -1.389, 3.626), (0.7516, -1.302, 3.626), (0.9151, -1.193, 3.626), (1.063, -1.063, 3.626), (1.193, -0.9151, 3.626), (1.302, -0.7516, 3.626), (1.389, -0.5752, 3.626), (1.452, -0.389, 3.626), (1.49, -0.1962, 3.626), (1.027, -5.811e-07, 3.626), (1.018, 0.134, 3.626), (0.9916, 0.2657, 3.626), (0.9484, 0.3928, 3.626), (0.889, 0.5133, 3.626), (0.8144, 0.6249, 3.626), (0.7259, 0.7259, 3.626), (0.6249, 0.8144, 3.626), (0.5133, 0.889, 3.626), (0.3928, 0.9484, 3.626), (0.2657, 0.9916, 3.626), (0.134, 1.018, 3.626), (-5.023e-10, 1.027, 3.626), (-0.134, 1.018, 3.626), (-0.2657, 0.9916, 3.626), (-0.3928, 0.9484, 3.626), (-0.5133, 0.889, 3.626), (-0.6249, 0.8144, 3.626), (-0.7259, 0.7259, 3.626), (-0.8144, 0.6249, 3.626), (-0.889, 0.5133, 3.626), (-0.9484, 0.3928, 3.626), (-0.9916, 0.2657, 3.626), (-1.018, 0.134, 3.626), (-1.027, -5.811e-07, 3.626), (-1.018, -0.134, 3.626), (-0.9916, -0.2657, 3.626), (-0.9484, -0.3928, 3.626), (-0.889, -0.5133, 3.626), (-0.8144, -0.6249, 3.626), (-0.7259, -0.7259, 3.626), (-0.6249, -0.8144, 3.626), (-0.5133, -0.889, 3.626), (-0.3928, -0.9484, 3.626), (-0.2657, -0.9916, 3.626), (-0.134, -1.018, 3.626), (-5.023e-10, -1.027, 3.626), (0.134, -1.018, 3.626), (0.2657, -0.9916, 3.626), (0.3928, -0.9484, 3.626), (0.5133, -0.889, 3.626), (0.6249, -0.8144, 3.626), (0.7259, -0.7259, 3.626), (0.8144, -0.6249, 3.626), (0.889, -0.5133, 3.626), (0.9484, -0.3928, 3.626), (0.9916, -0.2657, 3.626), (1.018, -0.134, 3.626)], [], [(14, 13, 99, 115), (134, 111, 159, 182), (10, 9, 129, 130), (22, 21, 127, 108), (20, 19, 101, 126), (4, 3, 141, 138), (28, 27, 124, 137), (8, 7, 102, 103), (3, 2, 132, 141), (36, 35, 96, 97), (16, 15, 116, 125), (41, 40, 142, 104), (46, 45, 134, 135), (1, 0, 106, 107), (29, 28, 137, 143), (17, 16, 125, 128), (7, 6, 121, 102), (26, 25, 119, 120), (38, 37, 114, 117), (44, 43, 110, 111), (25, 24, 140, 119), (31, 30, 112, 113), (35, 34, 123, 96), (6, 5, 139, 121), (19, 18, 100, 101), (30, 29, 143, 112), (37, 36, 97, 114), (39, 38, 117, 118), (23, 22, 108, 109), (0, 47, 133, 106), (45, 44, 111, 134), (32, 31, 113, 131), (42, 41, 104, 105), (24, 23, 109, 140), (43, 42, 105, 110), (12, 11, 136, 98), (34, 33, 122, 123), (33, 32, 131, 122), (47, 46, 135, 133), (5, 4, 138, 139), (11, 10, 130, 136), (40, 39, 118, 142), (2, 1, 107, 132), (18, 17, 128, 100), (13, 12, 98, 99), (9, 8, 103, 129), (21, 20, 126, 127), (27, 26, 120, 124), (15, 14, 115, 116), (182, 159, 207, 230), (121, 139, 187, 169), (98, 136, 184, 146), (117, 114, 162, 165), (130, 129, 177, 178), (102, 121, 169, 150), (105, 104, 152, 153), (132, 107, 155, 180), (96, 123, 171, 144), (115, 99, 147, 163), (126, 101, 149, 174), (106, 133, 181, 154), (113, 112, 160, 161), (137, 124, 172, 185), (127, 126, 174, 175), (101, 100, 148, 149), (143, 137, 185, 191), (128, 125, 173, 176), (139, 138, 186, 187), (138, 141, 189, 186), (103, 102, 150, 151), (131, 113, 161, 179), (120, 119, 167, 168), (109, 108, 156, 157), (141, 132, 180, 189), (133, 135, 183, 181), (122, 131, 179, 170), (136, 130, 178, 184), (125, 116, 164, 173), (111, 110, 158, 159), (116, 115, 163, 164), (99, 98, 146, 147), (142, 118, 166, 190), (108, 127, 175, 156), (129, 103, 151, 177), (119, 140, 188, 167), (110, 105, 153, 158), (118, 117, 165, 166), (123, 122, 170, 171), (107, 106, 154, 155), (112, 143, 191, 160), (140, 109, 157, 188), (104, 142, 190, 152), (124, 120, 168, 172), (135, 134, 182, 183), (114, 97, 145, 162), (97, 96, 144, 145), (100, 128, 176, 148), (230, 207, 255, 278), (169, 187, 235, 217), (146, 184, 232, 194), (165, 162, 210, 213), (178, 177, 225, 226), (153, 152, 200, 201), (180, 155, 203, 228), (150, 169, 217, 198), (144, 171, 219, 192), (163, 147, 195, 211), (174, 149, 197, 222), (154, 181, 229, 202), (185, 172, 220, 233), (175, 174, 222, 223), (161, 160, 208, 209), (149, 148, 196, 197), (191, 185, 233, 239), (176, 173, 221, 224), (187, 186, 234, 235), (186, 189, 237, 234), (151, 150, 198, 199), (179, 161, 209, 227), (168, 167, 215, 216), (157, 156, 204, 205), (189, 180, 228, 237), (181, 183, 231, 229), (170, 179, 227, 218), (173, 164, 212, 221), (159, 158, 206, 207), (184, 178, 226, 232), (164, 163, 211, 212), (147, 146, 194, 195), (190, 166, 214, 238), (156, 175, 223, 204), (177, 151, 199, 225), (167, 188, 236, 215), (158, 153, 201, 206), (166, 165, 213, 214), (171, 170, 218, 219), (155, 154, 202, 203), (160, 191, 239, 208), (188, 157, 205, 236), (152, 190, 238, 200), (172, 168, 216, 220), (183, 182, 230, 231), (162, 145, 193, 210), (145, 144, 192, 193), (148, 176, 224, 196), (240, 267, 315, 288), (217, 235, 283, 265), (194, 232, 280, 242), (213, 210, 258, 261), (226, 225, 273, 274), (201, 200, 248, 249), (228, 203, 251, 276), (198, 217, 265, 246), (192, 219, 267, 240), (211, 195, 243, 259), (222, 197, 245, 270), (202, 229, 277, 250), (233, 220, 268, 281), (223, 222, 270, 271), (209, 208, 256, 257), (197, 196, 244, 245), (239, 233, 281, 287), (224, 221, 269, 272), (235, 234, 282, 283), (234, 237, 285, 282), (227, 209, 257, 275), (216, 215, 263, 264), (199, 198, 246, 247), (205, 204, 252, 253), (237, 228, 276, 285), (229, 231, 279, 277), (218, 227, 275, 266), (221, 212, 260, 269), (207, 206, 254, 255), (232, 226, 274, 280), (212, 211, 259, 260), (195, 194, 242, 243), (238, 214, 262, 286), (204, 223, 271, 252), (225, 199, 247, 273), (215, 236, 284, 263), (214, 213, 261, 262), (206, 201, 249, 254), (203, 202, 250, 251), (219, 218, 266, 267), (208, 239, 287, 256), (236, 205, 253, 284), (200, 238, 286, 248), (220, 216, 264, 268), (231, 230, 278, 279), (210, 193, 241, 258), (193, 192, 240, 241), (196, 224, 272, 244), (288, 315, 314, 323, 305, 304, 335, 329, 316, 312, 311, 332, 301, 300, 319, 318, 293, 292, 320, 317, 308, 307, 291, 290, 328, 322, 321, 295, 294, 313, 331, 330, 333, 324, 299, 298, 325, 327, 326, 303, 302, 297, 296, 334, 310, 309, 306, 289), (259, 243, 291, 307), (270, 245, 293, 318), (250, 277, 325, 298), (271, 270, 318, 319), (257, 256, 304, 305), (281, 268, 316, 329), (245, 244, 292, 293), (287, 281, 329, 335), (272, 269, 317, 320), (283, 282, 330, 331), (282, 285, 333, 330), (275, 257, 305, 323), (264, 263, 311, 312), (247, 246, 294, 295), (253, 252, 300, 301), (285, 276, 324, 333), (277, 279, 327, 325), (266, 275, 323, 314), (269, 260, 308, 317), (255, 254, 302, 303), (280, 274, 322, 328), (260, 259, 307, 308), (243, 242, 290, 291), (286, 262, 310, 334), (252, 271, 319, 300), (273, 247, 295, 321), (263, 284, 332, 311), (262, 261, 309, 310), (254, 249, 297, 302), (251, 250, 298, 299), (267, 266, 314, 315), (256, 287, 335, 304), (284, 253, 301, 332), (248, 286, 334, 296), (279, 278, 326, 327), (268, 264, 312, 316), (241, 240, 288, 289), (244, 272, 320, 292), (258, 241, 289, 306), (278, 255, 303, 326), (265, 283, 331, 313), (242, 280, 328, 290), (261, 258, 306, 309), (274, 273, 321, 322), (276, 251, 299, 324), (246, 265, 313, 294), (249, 248, 296, 297), (85, 86, 374, 373), (68, 67, 355, 356), (86, 87, 375, 374), (74, 75, 363, 362), (77, 78, 366, 365), (89, 90, 378, 377), (80, 79, 367, 368), (58, 59, 347, 346), (90, 91, 379, 378), (56, 57, 345, 344), (54, 55, 343, 342), (92, 91, 379, 380), (88, 89, 377, 376), (78, 79, 367, 366), (68, 69, 357, 356), (82, 83, 371, 370), (48, 49, 337, 336), (88, 87, 375, 376), (49, 50, 338, 337), (65, 66, 354, 353), (93, 94, 382, 381), (69, 70, 358, 357), (84, 83, 371, 372), (94, 95, 383, 382), (92, 93, 381, 380), (80, 81, 369, 368), (62, 63, 351, 350), (61, 62, 350, 349), (66, 67, 355, 354), (73, 74, 362, 361), (76, 77, 365, 364), (48, 95, 383, 336), (76, 75, 363, 364), (60, 59, 347, 348), (60, 61, 349, 348), (72, 73, 361, 360), (72, 71, 359, 360), (50, 51, 339, 338), (64, 63, 351, 352), (52, 53, 341, 340), (84, 85, 373, 372), (52, 51, 339, 340), (70, 71, 359, 358), (64, 65, 353, 352), (53, 54, 342, 341), (81, 82, 370, 369), (56, 55, 343, 344), (57, 58, 346, 345), (364, 363, 411, 412), (348, 347, 395, 396), (344, 345, 393, 392), (338, 339, 387, 386), (360, 361, 409, 408), (360, 359, 407, 408), (376, 377, 425, 424), (340, 341, 389, 388), (372, 373, 421, 420), (340, 339, 387, 388), (336, 337, 385, 384), (352, 353, 401, 400), (344, 343, 391, 392), (341, 342, 390, 389), (381, 382, 430, 429), (345, 346, 394, 393), (373, 374, 422, 421), (380, 381, 429, 428), (374, 375, 423, 422), (377, 378, 426, 425), (365, 366, 414, 413), (368, 367, 415, 416), (346, 347, 395, 394), (354, 355, 403, 402), (378, 379, 427, 426), (342, 343, 391, 390), (380, 379, 427, 428), (366, 367, 415, 414), (356, 357, 405, 404), (348, 349, 397, 396), (370, 371, 419, 418), (352, 351, 399, 400), (376, 375, 423, 424), (337, 338, 386, 385), (353, 354, 402, 401), (358, 359, 407, 406), (382, 383, 431, 430), (357, 358, 406, 405), (372, 371, 419, 420), (369, 370, 418, 417), (368, 369, 417, 416), (350, 351, 399, 398), (349, 350, 398, 397), (356, 355, 403, 404), (336, 383, 431, 384), (361, 362, 410, 409), (364, 365, 413, 412), (362, 363, 411, 410), (412, 411, 459, 460), (396, 395, 443, 444), (392, 393, 441, 440), (408, 409, 457, 456), (408, 407, 455, 456), (386, 387, 435, 434), (424, 425, 473, 472), (388, 389, 437, 436), (420, 421, 469, 468), (388, 387, 435, 436), (384, 385, 433, 432), (400, 401, 449, 448), (389, 390, 438, 437), (392, 391, 439, 440), (429, 430, 478, 477), (393, 394, 442, 441), (421, 422, 470, 469), (428, 429, 477, 476), (422, 423, 471, 470), (425, 426, 474, 473), (413, 414, 462, 461), (416, 415, 463, 464), (394, 395, 443, 442), (402, 403, 451, 450), (426, 427, 475, 474), (390, 391, 439, 438), (428, 427, 475, 476), (414, 415, 463, 462), (404, 405, 453, 452), (396, 397, 445, 444), (418, 419, 467, 466), (400, 399, 447, 448), (424, 423, 471, 472), (385, 386, 434, 433), (401, 402, 450, 449), (406, 407, 455, 454), (405, 406, 454, 453), (420, 419, 467, 468), (430, 431, 479, 478), (417, 418, 466, 465), (416, 417, 465, 464), (398, 399, 447, 446), (397, 398, 446, 445), (404, 403, 451, 452), (409, 410, 458, 457), (412, 413, 461, 460), (384, 431, 479, 432), (410, 411, 459, 458), (447, 446, 445, 444, 443, 442, 441, 440, 439, 438, 437, 436, 435, 434, 433, 432, 479, 478, 477, 476, 475, 474, 473, 472, 471, 470, 469, 468, 467, 466, 465, 464, 463, 462, 461, 460, 459, 458, 457, 456, 455, 454, 453, 452, 451, 450, 449, 448)])
me_gear.polygons.foreach_set('use_smooth', [True] * 386)
me_gear.materials.append(mat_material_004)
me_gear.use_remesh_preserve_volume = False
me_gear.use_remesh_preserve_attributes = False
me_gear.use_mirror_vertex_groups = False
me_gear.update()

# ---- objects
ob_point = bpy.data.objects.new('Point', light_point_004)
ob_plane = bpy.data.objects.new('Plane', me_plane)
ob_cylinder_001 = bpy.data.objects.new('Cylinder.001', me_cylinder_000)
ob_sphere = bpy.data.objects.new('Sphere', me_sphere)
ob_cylinder = bpy.data.objects.new('Cylinder', me_cylinder_001)
ob_gear = bpy.data.objects.new('Gear', me_gear)
ob_camera = bpy.data.objects.new('Camera', cam_camera)

# ---- transforms, parenting, visibility, modifiers, constraints
ob_point.location = (-0.642, 9.948, -1.225)
ob_point.lineart.crease_threshold = 0.0
ob_plane.location = (-0.261, 16.16, 1.263)
ob_plane.rotation_euler = (1.571, -0.0, 0.0)
ob_plane.scale = (5.47, 7.344, 2.278)
ob_plane.lineart.crease_threshold = 0.0
ob_cylinder_001.location = (-0.9493, 15.12, -4.394)
ob_cylinder_001.rotation_euler = (6.286, 3.142, -0.0)
ob_cylinder_001.scale = (0.06982, 0.05034, 1.569)
ob_cylinder_001.lineart.crease_threshold = 0.0
ob_sphere.location = (-0.9573, 15.11, -7.548)
ob_sphere.rotation_euler = (6.286, 3.142, -0.0)
ob_sphere.scale = (0.1876, 0.1353, 0.1596)
ob_sphere.lineart.crease_threshold = 0.0
_m = ob_sphere.modifiers.new('Subsurf', 'SUBSURF')
_m.uv_smooth = 'PRESERVE_CORNERS'
_m.levels = 3
_m.render_levels = 3
_m.show_only_control_edges = False
_m = ob_sphere.modifiers.new('Solidify', 'SOLIDIFY')
_m.nonmanifold_thickness_mode = 'FIXED'
_m.nonmanifold_merge_threshold = 0.0003
ob_cylinder.location = (-0.9493, 15.12, -5.176)
ob_cylinder.rotation_euler = (6.286, 3.142, -0.0)
ob_cylinder.scale = (0.1886, 0.136, 2.378)
ob_cylinder.lineart.crease_threshold = 0.0
_m = ob_cylinder.modifiers.new('Solidify', 'SOLIDIFY')
_m.nonmanifold_thickness_mode = 'FIXED'
_m.nonmanifold_merge_threshold = 0.0003
ob_gear.location = (-0.9493, 15.13, -1.423)
ob_gear.rotation_euler = (6.286, 3.142, -0.0)
ob_gear.scale = (0.1904, 0.1373, 0.3796)
ob_gear.lineart.crease_threshold = 0.0
_vg = ob_gear.vertex_groups.new(name='Tips')
_vg = ob_gear.vertex_groups.new(name='Valleys')
ob_camera.location = (-0.2706, -12.44, 1.295)
ob_camera.rotation_euler = (1.571, -0.0, 0.0)
ob_camera.scale = (1.0, 1.0, 1.0)
ob_camera.lock_rotations_4d = False
ob_camera.empty_display_type = 'ARROWS'
ob_camera.color = (0.0, 0.0, 0.0, 0.0)
ob_camera.display_type = 'WIRE'
ob_camera.lineart.crease_threshold = 0.0

# ---- collection membership
col_collection_1.objects.link(ob_point)
col_collection_1.objects.link(ob_plane)
col_collection_1.objects.link(ob_cylinder_001)
col_collection_1.objects.link(ob_sphere)
col_collection_1.objects.link(ob_cylinder)
col_collection_1.objects.link(ob_gear)
col_collection_1.objects.link(ob_camera)

# ---- scene / render settings (as saved in the file)
scene.camera = ob_camera
scene.frame_start = 1; scene.frame_end = 250; scene.frame_set(1)
scene.render.engine = 'CYCLES'
scene.render.resolution_percentage = 50
scene.render.dither_intensity = 0.0
scene.cycles.use_denoising = False
scene.cycles.samples = 500
scene.cycles.sampling_pattern = 'TABULATED_SOBOL'
scene.cycles.light_sampling_threshold = 0.0
scene.cycles.use_adaptive_sampling = False
scene.cycles.use_light_tree = False
scene.cycles.blur_glossy = 0.0
scene.cycles.pixel_filter_type = 'GAUSSIAN'
scene.cycles.sample_clamp_indirect = 0.0
scene.view_settings.view_transform = 'Standard'
bpy.context.view_layer.update()
